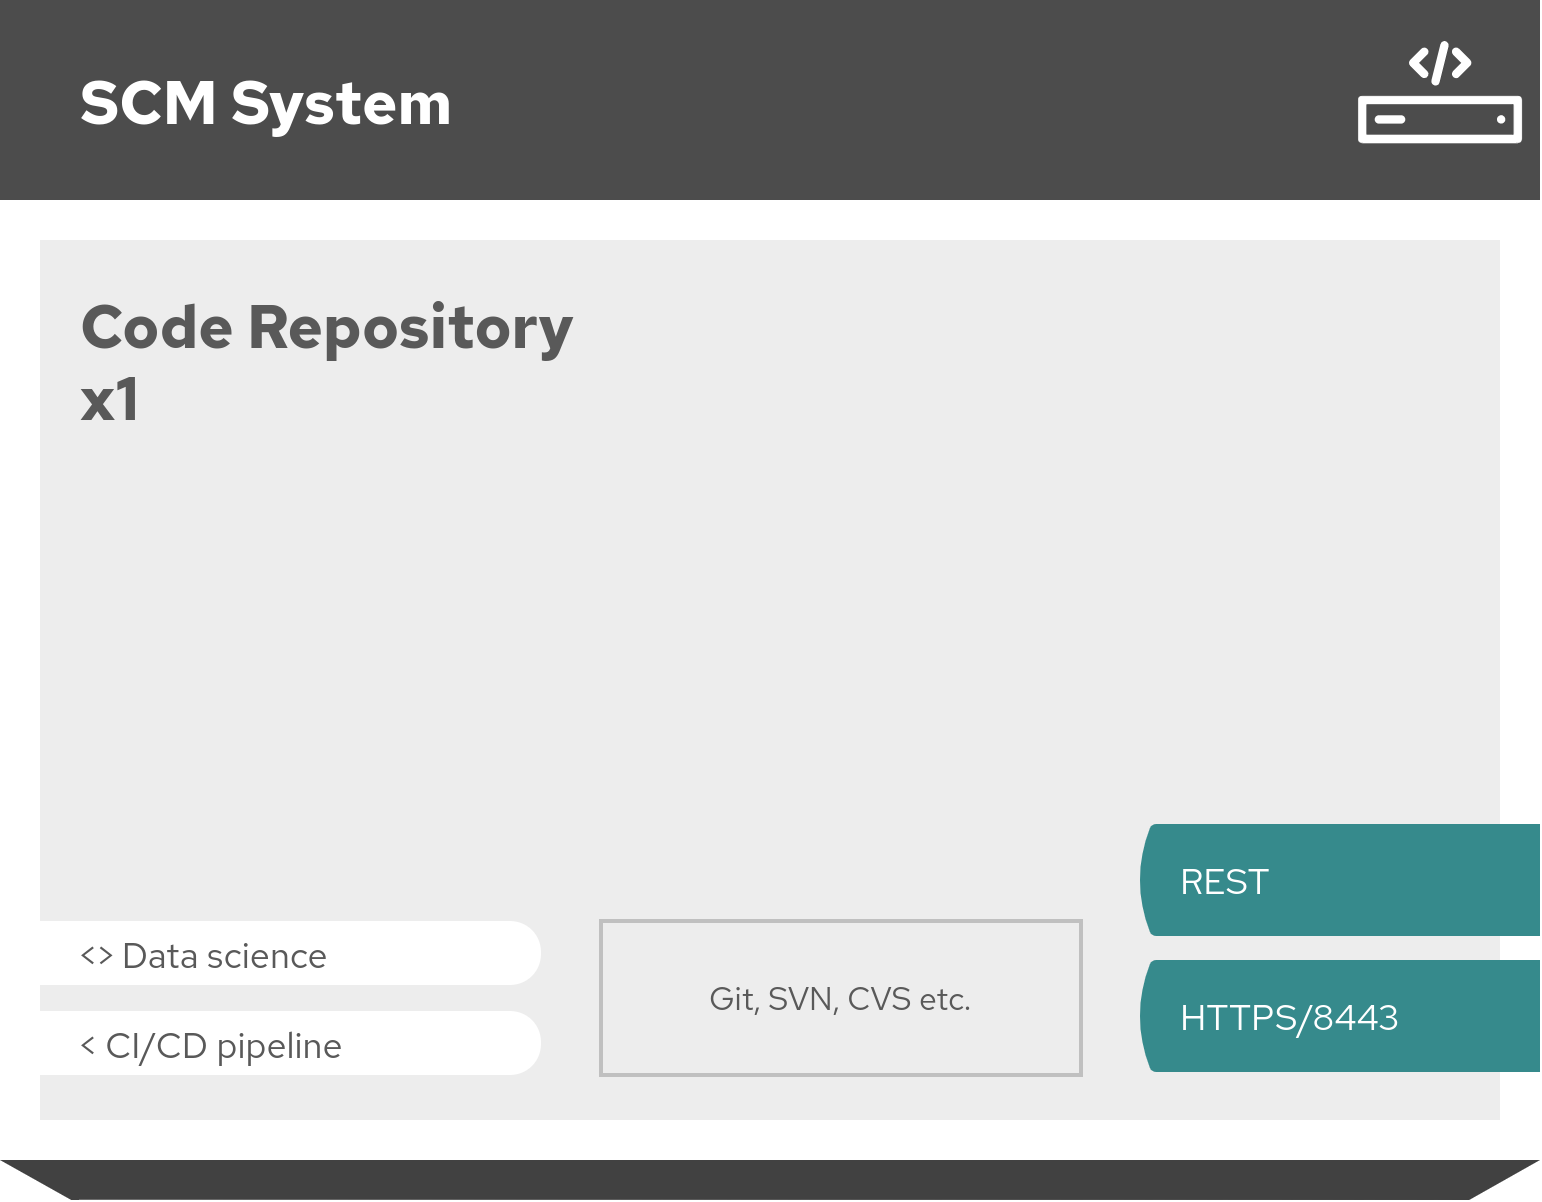

The diagram above was exported from draw.io. Its source (the exported page's mxGraphModel, read from the mxfile embedded in the PNG):
<mxGraphModel dx="1422" dy="759" grid="1" gridSize="10" guides="1" tooltips="1" connect="1" arrows="1" fold="1" page="1" pageScale="1" pageWidth="850" pageHeight="1100" math="0" shadow="0">
  <root>
    <mxCell id="0" />
    <mxCell id="1" parent="0" />
    <mxCell id="2" value="" style="group;connectable=0;resizable=0;rotatable=0;movable=1;" vertex="1" parent="1">
      <mxGeometry x="310" y="310" width="770" height="600" as="geometry" />
    </mxCell>
    <mxCell id="3" value="" style="shape=image;image=data:image/svg+xml,(base64 omitted: 664 chars);imageAspect=0;allowArrows=0;connectable=0;recursiveResize=0;part=1;editable=0;movable=0;resizable=0;rotatable=0;cloneable=0;deletable=0;" vertex="1" parent="2">
      <mxGeometry width="770" height="600" as="geometry" />
    </mxCell>
    <mxCell id="4" value="" style="shape=image;image=data:image/svg+xml,(base64 omitted: 2468 chars);recursiveResize=0;editable=0;resizable=0;rotatable=0;cloneable=0;imageAspect=0;connectable=0;movable=1;fontFamily=Helvetica;fontSize=12;fontColor=#000000;align=center;strokeColor=#000000;fillColor=#ffffff;part=1;" vertex="1" parent="2">
      <mxGeometry x="670" width="100" height="100" as="geometry" />
    </mxCell>
    <mxCell id="5" value="SCM System" style="text;html=1;fontSize=30;fontColor=#FFFFFF;fontFamily=Red Hat Text;fontStyle=1;verticalAlign=middle;connectable=0;spacing=0;recursiveResize=0;movable=0;resizable=0;rotatable=0;cloneable=0;deletable=0;imageAspect=0;whiteSpace=wrap;part=1;" vertex="1" parent="2">
      <mxGeometry x="40" width="620" height="100" as="geometry" />
    </mxCell>
    <mxCell id="6" value="Code Repository&lt;br&gt;x1" style="text;html=1;fontSize=30;fontColor=#595959;fontFamily=Red Hat Text;fontStyle=1;verticalAlign=top;connectable=0;spacing=0;recursiveResize=0;movable=0;resizable=0;rotatable=0;cloneable=0;deletable=0;imageAspect=0;whiteSpace=wrap;part=1;" vertex="1" parent="2">
      <mxGeometry x="40" y="140" width="500" height="124" as="geometry" />
    </mxCell>
    <mxCell id="7" value="&amp;lt;&amp;gt; Data science" style="shape=mxgraph.basic.three_corner_round_rect;verticalLabelPosition=middle;verticalAlign=top;html=1;dx=7.75;strokeColor=none;fillColor=#FFFFFF;fontFamily=Red Hat Text;fontSize=18;fontColor=#595959;align=left;spacingLeft=38;whiteSpace=nowrap;connectable=0;allowArrows=0;recursiveResize=0;part=1;expand=0;movable=0;resizable=0;rotatable=0;cloneable=0;" vertex="1" parent="2">
      <mxGeometry y="460" width="270" height="32" as="geometry" />
    </mxCell>
    <mxCell id="8" value="&amp;lt; CI/CD pipeline" style="shape=mxgraph.basic.three_corner_round_rect;verticalLabelPosition=middle;verticalAlign=top;html=1;dx=7.75;strokeColor=none;fillColor=#FFFFFF;fontFamily=Red Hat Text;fontSize=18;fontColor=#595959;align=left;spacingLeft=38;whiteSpace=nowrap;connectable=0;allowArrows=0;recursiveResize=0;part=1;expand=0;movable=0;resizable=0;rotatable=0;cloneable=0;" vertex="1" parent="2">
      <mxGeometry y="505" width="270" height="32" as="geometry" />
    </mxCell>
    <mxCell id="9" value="Git, SVN, CVS etc." style="whiteSpace=wrap;html=1;fillColor=none;fontFamily=Red Hat Text;fontSize=16;fontColor=#595959;align=center;strokeWidth=2;rounded=0;perimeterSpacing=0;strokeColor=#00000030;fontStyle=0;imageAspect=0;connectable=0;recursiveResize=0;part=1;movable=0;resizable=0;rotatable=0;cloneable=0;" vertex="1" parent="2">
      <mxGeometry x="300" y="460" width="240" height="77" as="geometry" />
    </mxCell>
    <mxCell id="10" value="REST" style="shape=image;aspect=fixed;image=data:image/svg+xml,(base64 omitted: 364 chars);fontFamily=Red Hat Text;fontSize=18;fontColor=#FFFFFF;align=left;spacingLeft=20;spacing=0;spacingBottom=2;imageAspect=0;connectable=0;recursiveResize=0;movable=0;resizable=0;rotatable=0;cloneable=0;strokeColor=#000000;fillColor=#ffffff;part=1;" vertex="1" parent="2">
      <mxGeometry x="570" y="412" width="200" height="56" as="geometry" />
    </mxCell>
    <mxCell id="11" value="HTTPS/8443" style="shape=image;aspect=fixed;image=data:image/svg+xml,(base64 omitted: 364 chars);fontFamily=Red Hat Text;fontSize=18;fontColor=#FFFFFF;align=left;spacingLeft=20;spacing=0;spacingBottom=2;imageAspect=0;connectable=0;recursiveResize=0;movable=0;resizable=0;rotatable=0;cloneable=0;strokeColor=#000000;fillColor=#ffffff;part=1;" vertex="1" parent="2">
      <mxGeometry x="570" y="480" width="200" height="56" as="geometry" />
    </mxCell>
  </root>
</mxGraphModel>